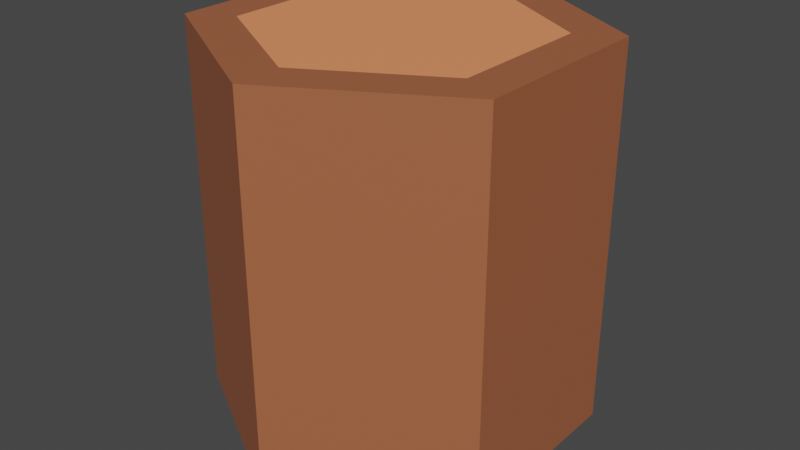 # Source: trunk_chopped.blend  (saved by Blender 2.82.7; exported with 4.5.12 LTS)
import bpy
from mathutils import Matrix  # noqa: F401  (used for matrix-valued properties, if any)

bpy.ops.wm.read_factory_settings(use_empty=True)
scene = bpy.context.scene
scene.name = 'Scene'

# ---- collections
col_collection = bpy.data.collections.new('Collection'); scene.collection.children.link(col_collection)

# ---- materials (node trees are filled in below, after node groups)
mat_trunk_brown_004 = bpy.data.materials.new('trunk_brown.004')
mat_trunk_brown_004.use_transparent_shadow = False
mat_trunk_interior = bpy.data.materials.new('trunk_interior')
mat_trunk_interior.use_transparent_shadow = False

# ---- material node trees
mat_trunk_brown_004.use_nodes = True; mat_trunk_brown_004.node_tree.nodes.clear()
_N = mat_trunk_brown_004.node_tree.nodes; _L = mat_trunk_brown_004.node_tree.links
n0 = _N.new('ShaderNodeOutputMaterial'); n0.name = 'Material Output'; n0.location = (300, 300)
n1 = _N.new('ShaderNodeBsdfPrincipled'); n1.name = 'Principled BSDF'; n1.location = (10, 300)
n1.distribution = 'GGX'
n1.subsurface_method = 'BURLEY'
n1.inputs[0].default_value = (0.3757, 0.1192, 0.05249, 1.0)
n1.inputs[3].default_value = 1.45
n1.inputs[27].default_value = (0.0, 0.0, 0.0, 1.0)
n1.inputs[28].default_value = 1.0
_L.new(n1.outputs[0], n0.inputs[0])
n0.is_active_output = True
mat_trunk_interior.use_nodes = True; mat_trunk_interior.node_tree.nodes.clear()
_N = mat_trunk_interior.node_tree.nodes; _L = mat_trunk_interior.node_tree.links
n0 = _N.new('ShaderNodeOutputMaterial'); n0.name = 'Material Output'; n0.location = (300, 300)
n1 = _N.new('ShaderNodeBsdfPrincipled'); n1.name = 'Principled BSDF'; n1.location = (10, 300)
n1.distribution = 'GGX'
n1.subsurface_method = 'BURLEY'
n1.inputs[0].default_value = (1.0, 0.3046, 0.1286, 1.0)
n1.inputs[3].default_value = 1.45
n1.inputs[27].default_value = (0.0, 0.0, 0.0, 1.0)
n1.inputs[28].default_value = 1.0
_L.new(n1.outputs[0], n0.inputs[0])
n0.is_active_output = True

# ---- world
world_world = bpy.data.worlds.new('World'); scene.world = world_world
world_world.use_nodes = True; world_world.node_tree.nodes.clear()
_N = world_world.node_tree.nodes; _L = world_world.node_tree.links
n0 = _N.new('ShaderNodeOutputWorld'); n0.name = 'World Output'; n0.location = (300, 300)
n1 = _N.new('ShaderNodeBackground'); n1.name = 'Background'; n1.location = (10, 300)
n1.inputs[0].default_value = (0.05088, 0.05088, 0.05088, 1.0)
_L.new(n1.outputs[0], n0.inputs[0])
n0.is_active_output = True
world_world.color = (0.05088, 0.05088, 0.05088)
world_world.use_sun_shadow = False
world_world.sun_shadow_jitter_overblur = 0.0

# ---- meshes
me_cylinder_008 = bpy.data.meshes.new('Cylinder.008')
me_cylinder_008.from_pydata([(8.528e-09, -0.7522, 0.8448), (8.528e-09, -0.7522, -1.155), (0.6514, -0.3761, 0.8448), (0.6514, -0.3761, -1.155), (0.6514, 0.3761, 0.8448), (0.6514, 0.3761, -1.155), (-6.184e-08, 0.7522, 0.8448), (-6.184e-08, 0.7522, -1.155), (-0.6514, 0.3761, 0.8448), (-0.6514, 0.3761, -1.155), (-0.6514, -0.3761, 0.8448), (-0.6514, -0.3761, -1.155), (0.0, -1.0, 0.8448), (0.866, -0.5, 0.8448), (0.866, -0.5, -1.155), (0.0, -1.0, -1.155), (0.866, 0.5, 0.8448), (0.866, 0.5, -1.155), (-8.742e-08, 1.0, 0.8448), (-8.742e-08, 1.0, -1.155), (-0.866, 0.5, 0.8448), (-0.866, 0.5, -1.155), (-0.866, -0.5, 0.8448), (-0.866, -0.5, -1.155)], [], [(12, 15, 14, 13), (13, 14, 17, 16), (16, 17, 19, 18), (18, 19, 21, 20), (3, 1, 11, 9, 7, 5), (20, 21, 23, 22), (22, 23, 15, 12), (0, 2, 4, 6, 8, 10), (2, 0, 12, 13), (1, 3, 14, 15), (4, 2, 13, 16), (3, 5, 17, 14), (6, 4, 16, 18), (5, 7, 19, 17), (8, 6, 18, 20), (7, 9, 21, 19), (10, 8, 20, 22), (9, 11, 23, 21), (0, 10, 22, 12), (11, 1, 15, 23)])
me_cylinder_008.polygons.foreach_set('material_index', [0, 0, 0, 0, 1, 0, 0, 1, 0, 0, 0, 0, 0, 0, 0, 0, 0, 0, 0, 0])
_uv = me_cylinder_008.uv_layers.new(name='UVMap')
_uv.uv.foreach_set('vector', [1.0, 0.5, 1.0, 1.0, 0.8333, 1.0, 0.8333, 0.5, 0.8333, 0.5, 0.8333, 1.0, 0.6667, 1.0, 0.6667, 0.5, 0.6667, 0.5, 0.6667, 1.0, 0.5, 1.0, 0.5, 0.5, 0.5, 0.5, 0.5, 1.0, 0.3333, 1.0, 0.3333, 0.5, 0.4063, 0.3403, 0.25, 0.4305, 0.09366, 0.3403, 0.09366, 0.1597, 0.25, 0.06947, 0.4063, 0.1597, 0.3333, 0.5, 0.3333, 1.0, 0.1667, 1.0, 0.1667, 0.5, 0.1667, 0.5, 0.1667, 1.0, -8.941e-08, 1.0, -8.941e-08, 0.5, 0.75, 0.4305, 0.9063, 0.3403, 0.9063, 0.1597, 0.75, 0.06947, 0.5937, 0.1597, 0.5937, 0.3403, 0.9063, 0.3403, 0.75, 0.4305, 0.75, 0.49, 0.9578, 0.37, 0.25, 0.4305, 0.4063, 0.3403, 0.4578, 0.37, 0.25, 0.49, 0.9063, 0.1597, 0.9063, 0.3403, 0.9578, 0.37, 0.9578, 0.13, 0.4063, 0.3403, 0.4063, 0.1597, 0.4578, 0.13, 0.4578, 0.37, 0.75, 0.06947, 0.9063, 0.1597, 0.9578, 0.13, 0.75, 0.01, 0.4063, 0.1597, 0.25, 0.06947, 0.25, 0.01, 0.4578, 0.13, 0.5937, 0.1597, 0.75, 0.06947, 0.75, 0.01, 0.5422, 0.13, 0.25, 0.06947, 0.09366, 0.1597, 0.04215, 0.13, 0.25, 0.01, 0.5937, 0.3403, 0.5937, 0.1597, 0.5422, 0.13, 0.5422, 0.37, 0.09366, 0.1597, 0.09366, 0.3403, 0.04215, 0.37, 0.04215, 0.13, 0.75, 0.4305, 0.5937, 0.3403, 0.5422, 0.37, 0.75, 0.49, 0.09366, 0.3403, 0.25, 0.4305, 0.25, 0.49, 0.04215, 0.37])
me_cylinder_008.materials.append(mat_trunk_brown_004)
me_cylinder_008.materials.append(mat_trunk_interior)
me_cylinder_008.use_remesh_preserve_volume = False
me_cylinder_008.use_remesh_preserve_attributes = False
me_cylinder_008.use_mirror_vertex_groups = False
me_cylinder_008.update()

# ---- objects
ob_trunk_chopped = bpy.data.objects.new('trunk_chopped', me_cylinder_008)

# ---- transforms, parenting, visibility, modifiers, constraints
ob_trunk_chopped.location = (0.0, 0.0, 1.124)
ob_trunk_chopped.lineart.crease_threshold = 0.0

# ---- collection membership
col_collection.objects.link(ob_trunk_chopped)

# ---- scene / render settings (as saved in the file)
scene.frame_start = 1; scene.frame_end = 250; scene.frame_set(1)
scene.render.engine = 'BLENDER_EEVEE_NEXT'
scene.cycles.use_denoising = False
scene.cycles.samples = 128
scene.cycles.sampling_pattern = 'TABULATED_SOBOL'
scene.cycles.use_adaptive_sampling = False
scene.cycles.use_light_tree = False
scene.view_settings.view_transform = 'Filmic'
bpy.context.view_layer.update()

# ---- added for rendering (the .blend has no active camera and no usable light): camera, sun
cam_auto = bpy.data.cameras.new('AutoCamera')
cam_auto.lens = 50.0
cam_auto.sensor_width = 36.0
cam_auto.clip_end = 1000.0
ob_auto_camera = bpy.data.objects.new('AutoCamera', cam_auto)
scene.collection.objects.link(ob_auto_camera)
ob_auto_camera.location = (3.06862, -3.68235, 3.42406)
ob_auto_camera.rotation_euler = (1.09748, -7.21219e-08, 0.694738)
scene.camera = ob_auto_camera
light_auto_sun = bpy.data.lights.new('AutoSun', 'SUN')
light_auto_sun.energy = 3.0
light_auto_sun.angle = 0.0523599
ob_auto_sun = bpy.data.objects.new('AutoSun', light_auto_sun)
scene.collection.objects.link(ob_auto_sun)
ob_auto_sun.rotation_euler = (0.872665, 0.174533, 0.523599)
bpy.context.view_layer.update()
